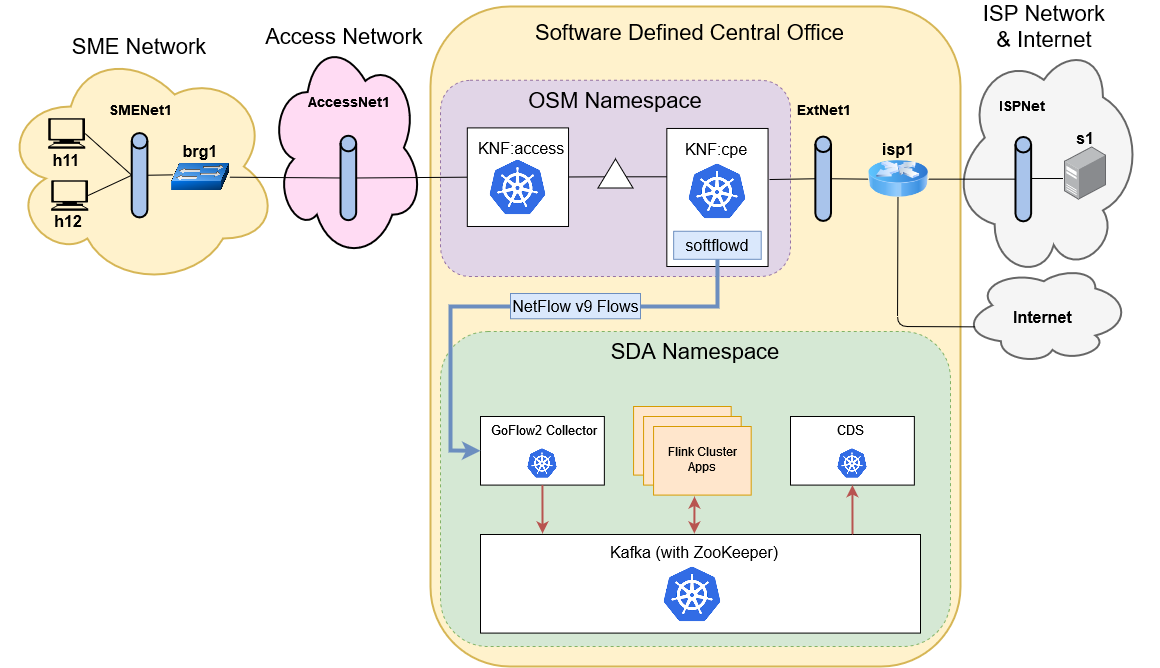

The diagram above was exported from draw.io. Its source (the exported page's mxGraphModel, read from the mxfile embedded in the PNG):
<mxGraphModel dx="794" dy="494" grid="1" gridSize="10" guides="1" tooltips="1" connect="1" arrows="1" fold="1" page="1" pageScale="1" pageWidth="1169" pageHeight="827" background="#FFFFFF" math="0" shadow="0">
  <root>
    <mxCell id="0" />
    <mxCell id="1" parent="0" />
    <mxCell id="8mKp-OYStPg5s6M_Yvas-60" value="" style="rounded=1;whiteSpace=wrap;html=1;strokeColor=#d6b656;strokeWidth=2;fillColor=#fff2cc;fontSize=16;" parent="1" vertex="1">
      <mxGeometry x="440" y="200" width="530" height="660" as="geometry" />
    </mxCell>
    <mxCell id="8mKp-OYStPg5s6M_Yvas-149" value="OSM Namespace" style="rounded=1;whiteSpace=wrap;html=1;dashed=1;strokeColor=#9673a6;strokeWidth=1;fillColor=#e1d5e7;fontSize=22;verticalAlign=top;" parent="1" vertex="1">
      <mxGeometry x="450" y="273.74" width="350" height="196.26" as="geometry" />
    </mxCell>
    <mxCell id="8mKp-OYStPg5s6M_Yvas-135" value="" style="ellipse;shape=cloud;whiteSpace=wrap;html=1;fillColor=#f5f5f5;strokeColor=#666666;strokeWidth=2;rotation=-90;fontColor=#333333;" parent="1" vertex="1">
      <mxGeometry x="937.85" y="261.5" width="231" height="197" as="geometry" />
    </mxCell>
    <mxCell id="8mKp-OYStPg5s6M_Yvas-115" value="ISPNet" style="text;html=1;align=center;fontColor=#000000;fontStyle=1;fontSize=14;" parent="1" vertex="1">
      <mxGeometry x="981" y="284.5" width="100" height="30" as="geometry" />
    </mxCell>
    <mxCell id="8mKp-OYStPg5s6M_Yvas-116" value="" style="points=[];aspect=fixed;html=1;align=center;shadow=0;dashed=0;image;image=img/lib/allied_telesis/computer_and_terminals/Server_Desktop.svg;strokeColor=#000000;strokeWidth=2;fillColor=#FFFFFF;fontSize=22;fontColor=#9933FF;" parent="1" vertex="1">
      <mxGeometry x="1073.5" y="340" width="42.599999999999994" height="54" as="geometry" />
    </mxCell>
    <mxCell id="8mKp-OYStPg5s6M_Yvas-121" value="" style="endArrow=none;html=1;fontSize=14;fontColor=#00994D;exitX=-0.023;exitY=0.593;exitDx=0;exitDy=0;exitPerimeter=0;" parent="1" source="8mKp-OYStPg5s6M_Yvas-116" edge="1">
      <mxGeometry width="50" height="50" relative="1" as="geometry">
        <mxPoint x="1135" y="341" as="sourcePoint" />
        <mxPoint x="1040" y="372" as="targetPoint" />
      </mxGeometry>
    </mxCell>
    <mxCell id="8mKp-OYStPg5s6M_Yvas-131" value="" style="ellipse;shape=cloud;whiteSpace=wrap;html=1;fillColor=#f5f5f5;strokeColor=#666666;strokeWidth=2;rotation=-90;fontColor=#333333;" parent="1" vertex="1">
      <mxGeometry x="1005.35" y="424.76" width="96" height="172" as="geometry" />
    </mxCell>
    <mxCell id="8mKp-OYStPg5s6M_Yvas-132" value="Internet" style="text;html=1;fontSize=16;fontStyle=1" parent="1" vertex="1">
      <mxGeometry x="1021.35" y="494.99999999999994" width="80" height="30" as="geometry" />
    </mxCell>
    <mxCell id="8mKp-OYStPg5s6M_Yvas-137" value="&lt;b&gt;s1&lt;/b&gt;" style="text;html=1;strokeColor=none;fillColor=none;align=center;verticalAlign=middle;whiteSpace=wrap;rounded=0;fontSize=16;" parent="1" vertex="1">
      <mxGeometry x="1075" y="321.5" width="40" height="20" as="geometry" />
    </mxCell>
    <mxCell id="8mKp-OYStPg5s6M_Yvas-1" value="" style="ellipse;shape=cloud;whiteSpace=wrap;html=1;fillColor=#fff2cc;strokeColor=#d6b656;strokeWidth=2;" parent="1" vertex="1">
      <mxGeometry x="11" y="240" width="277" height="240" as="geometry" />
    </mxCell>
    <mxCell id="8mKp-OYStPg5s6M_Yvas-2" value="" style="shape=mxgraph.signs.tech.computer;html=1;fillColor=#000000;strokeColor=none;verticalLabelPosition=bottom;verticalAlign=top;align=center;" parent="1" vertex="1">
      <mxGeometry x="57.61685490877497" y="311.72402597402595" width="37.11902693310165" height="30.516233766233764" as="geometry" />
    </mxCell>
    <mxCell id="8mKp-OYStPg5s6M_Yvas-4" value="&lt;b&gt;h11&lt;/b&gt;" style="text;html=1;strokeColor=none;fillColor=none;align=center;verticalAlign=middle;whiteSpace=wrap;rounded=0;fontSize=16;" parent="1" vertex="1">
      <mxGeometry x="59.30408340573413" y="346.0876623376623" width="33.74456993918332" height="15.64935064935065" as="geometry" />
    </mxCell>
    <mxCell id="8mKp-OYStPg5s6M_Yvas-8" value="&lt;b&gt;h12&lt;/b&gt;" style="text;html=1;strokeColor=none;fillColor=none;align=center;verticalAlign=middle;whiteSpace=wrap;rounded=0;fontSize=16;" parent="1" vertex="1">
      <mxGeometry x="60.80408340573413" y="407.29545454545456" width="33.74456993918332" height="15.64935064935065" as="geometry" />
    </mxCell>
    <mxCell id="8mKp-OYStPg5s6M_Yvas-9" value="" style="shape=mxgraph.signs.tech.computer;html=1;fillColor=#000000;strokeColor=none;verticalLabelPosition=bottom;verticalAlign=top;align=center;" parent="1" vertex="1">
      <mxGeometry x="60.61685490877497" y="373.7792207792208" width="37.11902693310165" height="30.516233766233764" as="geometry" />
    </mxCell>
    <mxCell id="8mKp-OYStPg5s6M_Yvas-32" value="" style="strokeWidth=2;html=1;shape=mxgraph.flowchart.direct_data;whiteSpace=wrap;fillColor=#A9C4EB;rotation=-90;" parent="1" vertex="1">
      <mxGeometry x="106.8879235447437" y="360.9123376623377" width="84.3614248479583" height="15.64935064935065" as="geometry" />
    </mxCell>
    <mxCell id="8mKp-OYStPg5s6M_Yvas-36" value="" style="endArrow=none;html=1;fontSize=14;fontColor=#00994D;entryX=0.5;entryY=0;entryDx=0;entryDy=0;entryPerimeter=0;exitX=0.995;exitY=0.5;exitDx=0;exitDy=0;exitPerimeter=0;" parent="1" source="8mKp-OYStPg5s6M_Yvas-2" target="8mKp-OYStPg5s6M_Yvas-32" edge="1">
      <mxGeometry width="50" height="50" relative="1" as="geometry">
        <mxPoint x="98.45178105994788" y="385.9512987012987" as="sourcePoint" />
        <mxPoint x="140.63249348392702" y="346.82792207792204" as="targetPoint" />
      </mxGeometry>
    </mxCell>
    <mxCell id="8mKp-OYStPg5s6M_Yvas-37" value="" style="endArrow=none;html=1;fontSize=14;fontColor=#00994D;entryX=0.5;entryY=0;entryDx=0;entryDy=0;entryPerimeter=0;exitX=0.995;exitY=0.5;exitDx=0;exitDy=0;exitPerimeter=0;" parent="1" source="8mKp-OYStPg5s6M_Yvas-9" target="8mKp-OYStPg5s6M_Yvas-32" edge="1">
      <mxGeometry width="50" height="50" relative="1" as="geometry">
        <mxPoint x="88.98642919200692" y="414.12012987012986" as="sourcePoint" />
        <mxPoint x="149.06863596872284" y="447.375" as="targetPoint" />
      </mxGeometry>
    </mxCell>
    <mxCell id="8mKp-OYStPg5s6M_Yvas-38" value="" style="endArrow=none;html=1;fontSize=14;fontColor=#00994D;entryX=0;entryY=0.5;entryDx=0;entryDy=0;exitX=0.5;exitY=1;exitDx=0;exitDy=0;exitPerimeter=0;" parent="1" source="8mKp-OYStPg5s6M_Yvas-32" edge="1">
      <mxGeometry width="50" height="50" relative="1" as="geometry">
        <mxPoint x="-7" y="648.8603896103896" as="sourcePoint" />
        <mxPoint x="182.81320590790617" y="368.3457792207792" as="targetPoint" />
      </mxGeometry>
    </mxCell>
    <mxCell id="8mKp-OYStPg5s6M_Yvas-40" value="&lt;b&gt;brg1&lt;/b&gt;" style="text;html=1;strokeColor=none;fillColor=none;align=center;verticalAlign=middle;whiteSpace=wrap;rounded=0;fontSize=16;" parent="1" vertex="1">
      <mxGeometry x="192.93657688966115" y="337.43831168831167" width="33.74456993918332" height="15.64935064935065" as="geometry" />
    </mxCell>
    <mxCell id="8mKp-OYStPg5s6M_Yvas-44" value="" style="shape=image;verticalLabelPosition=bottom;labelBackgroundColor=#ffffff;verticalAlign=top;aspect=fixed;imageAspect=0;image=data:image/png,(base64 omitted: 36832 chars);imageBackground=none;" parent="1" vertex="1">
      <mxGeometry x="181.12597741094697" y="357" width="57.90259740259741" height="27.386363636363633" as="geometry" />
    </mxCell>
    <mxCell id="8mKp-OYStPg5s6M_Yvas-51" value="" style="ellipse;shape=cloud;whiteSpace=wrap;html=1;fillColor=#FFDBF3;strokeColor=#000000;strokeWidth=2;" parent="1" vertex="1">
      <mxGeometry x="278.616854908775" y="229.80194805194805" width="154" height="223" as="geometry" />
    </mxCell>
    <mxCell id="8mKp-OYStPg5s6M_Yvas-46" value="" style="strokeWidth=2;html=1;shape=mxgraph.flowchart.direct_data;whiteSpace=wrap;fillColor=#A9C4EB;rotation=-90;" parent="1" vertex="1">
      <mxGeometry x="315.6824500434405" y="363.65097402597405" width="84.3614248479583" height="15.64935064935065" as="geometry" />
    </mxCell>
    <mxCell id="8mKp-OYStPg5s6M_Yvas-54" value="" style="endArrow=none;html=1;fontSize=14;fontColor=#00994D;exitX=0.5;exitY=0;exitDx=0;exitDy=0;exitPerimeter=0;entryX=1;entryY=0.5;entryDx=0;entryDy=0;" parent="1" source="8mKp-OYStPg5s6M_Yvas-46" target="8mKp-OYStPg5s6M_Yvas-44" edge="1">
      <mxGeometry width="50" height="50" relative="1" as="geometry">
        <mxPoint x="245.89867940920936" y="444.2451298701297" as="sourcePoint" />
        <mxPoint x="305.98088618592527" y="421.9448051948052" as="targetPoint" />
      </mxGeometry>
    </mxCell>
    <mxCell id="8mKp-OYStPg5s6M_Yvas-49" value="AccessNet1" style="text;html=1;align=center;fontColor=#000000;fontStyle=1;fontSize=14;" parent="1" vertex="1">
      <mxGeometry x="316" y="281" width="84" height="39" as="geometry" />
    </mxCell>
    <mxCell id="8mKp-OYStPg5s6M_Yvas-14" value="" style="rounded=0;whiteSpace=wrap;html=1;fillColor=#FFFFFF;" parent="1" vertex="1">
      <mxGeometry x="476.81277150304084" y="321.39772727272725" width="101.23370981754995" height="98.5909090909091" as="geometry" />
    </mxCell>
    <mxCell id="8mKp-OYStPg5s6M_Yvas-16" value="KNF:access" style="text;html=1;fontSize=16;" parent="1" vertex="1">
      <mxGeometry x="486.43156385751524" y="326.02214285714285" width="67.48913987836664" height="23.474025974025974" as="geometry" />
    </mxCell>
    <mxCell id="8mKp-OYStPg5s6M_Yvas-79" value="" style="endArrow=none;html=1;fontSize=14;fontColor=#00994D;exitX=0;exitY=0.5;exitDx=0;exitDy=0;entryX=0.5;entryY=1;entryDx=0;entryDy=0;entryPerimeter=0;" parent="1" source="8mKp-OYStPg5s6M_Yvas-14" target="8mKp-OYStPg5s6M_Yvas-46" edge="1">
      <mxGeometry width="50" height="50" relative="1" as="geometry">
        <mxPoint x="545.1455256298871" y="383.99512987012986" as="sourcePoint" />
        <mxPoint x="414.80712423979145" y="383.99512987012986" as="targetPoint" />
      </mxGeometry>
    </mxCell>
    <mxCell id="8mKp-OYStPg5s6M_Yvas-83" value="" style="endArrow=none;html=1;fontSize=14;fontColor=#00994D;exitX=0.5;exitY=0;exitDx=0;exitDy=0;exitPerimeter=0;" parent="1" target="8mKp-OYStPg5s6M_Yvas-14" edge="1">
      <mxGeometry width="50" height="50" relative="1" as="geometry">
        <mxPoint x="617.886011035012" y="370.3019480519481" as="sourcePoint" />
        <mxPoint x="667.0477845351868" y="382.82142857142856" as="targetPoint" />
      </mxGeometry>
    </mxCell>
    <mxCell id="8mKp-OYStPg5s6M_Yvas-88" value="" style="endArrow=none;html=1;fontSize=14;fontColor=#00994D;exitX=0.5;exitY=0;exitDx=0;exitDy=0;exitPerimeter=0;" parent="1" edge="1">
      <mxGeometry width="50" height="50" relative="1" as="geometry">
        <mxPoint x="699.9487402258904" y="370.30194805194805" as="sourcePoint" />
        <mxPoint x="635.4122502172028" y="370.30194805194805" as="targetPoint" />
      </mxGeometry>
    </mxCell>
    <mxCell id="8mKp-OYStPg5s6M_Yvas-91" value="Software Defined Central Office&amp;nbsp;" style="text;html=1;align=center;fontColor=#000000;fontStyle=0;fontSize=22;" parent="1" vertex="1">
      <mxGeometry x="528.9296264118158" y="206.12662337662337" width="345.88184187662904" height="23.474025974025974" as="geometry" />
    </mxCell>
    <mxCell id="8mKp-OYStPg5s6M_Yvas-95" value="" style="rounded=0;whiteSpace=wrap;html=1;fillColor=#FFFFFF;" parent="1" vertex="1">
      <mxGeometry x="676.33" y="321.96" width="101.23" height="138.04" as="geometry" />
    </mxCell>
    <mxCell id="8mKp-OYStPg5s6M_Yvas-90" value="KNF:cpe" style="text;html=1;fontSize=16;" parent="1" vertex="1">
      <mxGeometry x="693.1998262380539" y="327.0670779220779" width="67.48913987836664" height="23.474025974025974" as="geometry" />
    </mxCell>
    <mxCell id="8mKp-OYStPg5s6M_Yvas-100" value="" style="strokeWidth=2;html=1;shape=mxgraph.flowchart.direct_data;whiteSpace=wrap;fillColor=#A9C4EB;rotation=-90;" parent="1" vertex="1">
      <mxGeometry x="790.5139009556907" y="364.43344155844153" width="84.3614248479583" height="15.64935064935065" as="geometry" />
    </mxCell>
    <mxCell id="8mKp-OYStPg5s6M_Yvas-102" value="ExtNet1" style="text;html=1;align=center;fontColor=#000000;fontStyle=1;fontSize=14;" parent="1" vertex="1">
      <mxGeometry x="791.0139009556907" y="288.94642857142856" width="84.3614248479583" height="23.474025974025974" as="geometry" />
    </mxCell>
    <mxCell id="8mKp-OYStPg5s6M_Yvas-104" value="" style="endArrow=none;html=1;fontSize=14;fontColor=#00994D;entryX=1.014;entryY=0.37;entryDx=0;entryDy=0;exitX=0.5;exitY=0;exitDx=0;exitDy=0;exitPerimeter=0;entryPerimeter=0;" parent="1" source="8mKp-OYStPg5s6M_Yvas-100" target="8mKp-OYStPg5s6M_Yvas-95" edge="1">
      <mxGeometry width="50" height="50" relative="1" as="geometry">
        <mxPoint x="840.8323197219809" y="372.2581168831169" as="sourcePoint" />
        <mxPoint x="784.731972198089" y="367.95454545454544" as="targetPoint" />
      </mxGeometry>
    </mxCell>
    <mxCell id="8mKp-OYStPg5s6M_Yvas-107" value="" style="endArrow=none;html=1;fontSize=14;fontColor=#00994D;entryX=0.5;entryY=1;entryDx=0;entryDy=0;entryPerimeter=0;exitX=0;exitY=0.5;exitDx=0;exitDy=0;" parent="1" source="8mKp-OYStPg5s6M_Yvas-103" target="8mKp-OYStPg5s6M_Yvas-100" edge="1">
      <mxGeometry width="50" height="50" relative="1" as="geometry">
        <mxPoint x="917.1794092093827" y="359.7386363636364" as="sourcePoint" />
        <mxPoint x="853.908340573414" y="359.7386363636364" as="targetPoint" />
      </mxGeometry>
    </mxCell>
    <mxCell id="8mKp-OYStPg5s6M_Yvas-111" value="&lt;b&gt;isp1&lt;/b&gt;" style="text;html=1;strokeColor=none;fillColor=#FFF2CC;align=center;verticalAlign=middle;whiteSpace=wrap;rounded=0;fontSize=16;" parent="1" vertex="1">
      <mxGeometry x="891.0273675065159" y="334.8944805194805" width="33.74456993918332" height="15.64935064935065" as="geometry" />
    </mxCell>
    <mxCell id="8mKp-OYStPg5s6M_Yvas-103" value="" style="image;html=1;labelBackgroundColor=#ffffff;image=img/lib/clip_art/networking/Router_Icon_128x128.png;strokeColor=#000000;strokeWidth=2;fillColor=#FFFFFF;fontSize=22;fontColor=#9933FF;" parent="1" vertex="1">
      <mxGeometry x="877.9513466550825" y="343.69805194805195" width="59.89661164205039" height="57.90259740259741" as="geometry" />
    </mxCell>
    <mxCell id="8mKp-OYStPg5s6M_Yvas-114" value="" style="endArrow=none;html=1;fontSize=14;fontColor=#00994D;entryX=1;entryY=0.5;entryDx=0;entryDy=0;exitX=0.5;exitY=0;exitDx=0;exitDy=0;exitPerimeter=0;" parent="1" source="Urzxqd_ThThmSLauWslt-1" target="8mKp-OYStPg5s6M_Yvas-103" edge="1">
      <mxGeometry width="50" height="50" relative="1" as="geometry">
        <mxPoint x="1000" y="373" as="sourcePoint" />
        <mxPoint x="941.5" y="368.5" as="targetPoint" />
      </mxGeometry>
    </mxCell>
    <mxCell id="8mKp-OYStPg5s6M_Yvas-129" value="" style="endArrow=none;html=1;fontSize=14;fontColor=#00994D;entryX=0.493;entryY=0.808;entryDx=0;entryDy=0;entryPerimeter=0;exitX=0.4;exitY=0.1;exitDx=0;exitDy=0;exitPerimeter=0;" parent="1" source="8mKp-OYStPg5s6M_Yvas-131" target="8mKp-OYStPg5s6M_Yvas-103" edge="1">
      <mxGeometry width="50" height="50" relative="1" as="geometry">
        <mxPoint x="907" y="470" as="sourcePoint" />
        <mxPoint x="907.5" y="396.5" as="targetPoint" />
        <Array as="points">
          <mxPoint x="907" y="520" />
        </Array>
      </mxGeometry>
    </mxCell>
    <mxCell id="OwVi-eHlmsxwgKgvmLA8-2" value="&lt;font style=&quot;font-size: 22px&quot;&gt;SME Network&lt;br&gt;&lt;/font&gt;" style="text;html=1;strokeColor=none;fillColor=none;align=center;verticalAlign=middle;whiteSpace=wrap;rounded=0;" parent="1" vertex="1">
      <mxGeometry x="34.07" y="230" width="230" height="20" as="geometry" />
    </mxCell>
    <mxCell id="OwVi-eHlmsxwgKgvmLA8-3" value="&lt;font style=&quot;font-size: 22px&quot;&gt;Access Network&lt;/font&gt;" style="text;html=1;strokeColor=none;fillColor=none;align=center;verticalAlign=middle;whiteSpace=wrap;rounded=0;" parent="1" vertex="1">
      <mxGeometry x="239.03" y="220" width="230" height="20" as="geometry" />
    </mxCell>
    <mxCell id="Urzxqd_ThThmSLauWslt-1" value="" style="strokeWidth=2;html=1;shape=mxgraph.flowchart.direct_data;whiteSpace=wrap;fillColor=#A9C4EB;rotation=-90;" parent="1" vertex="1">
      <mxGeometry x="990.6339009556906" y="364.8234415584415" width="84.3614248479583" height="15.64935064935065" as="geometry" />
    </mxCell>
    <mxCell id="Urzxqd_ThThmSLauWslt-3" value="SMENet1" style="text;html=1;align=center;fontColor=#000000;fontStyle=1;fontSize=14;" parent="1" vertex="1">
      <mxGeometry x="107.5" y="289" width="84" height="39" as="geometry" />
    </mxCell>
    <mxCell id="Urzxqd_ThThmSLauWslt-4" value="" style="triangle;whiteSpace=wrap;html=1;rotation=-90;" parent="1" vertex="1">
      <mxGeometry x="610.5" y="349.5" width="29" height="35" as="geometry" />
    </mxCell>
    <mxCell id="3-2vydN33OL97O1avqep-3" value="" style="shape=image;verticalLabelPosition=bottom;labelBackgroundColor=default;verticalAlign=top;aspect=fixed;imageAspect=0;image=data:image/png,(base64 omitted: 6080 chars);" parent="1" vertex="1">
      <mxGeometry x="498.75" y="353.09" width="57.51" height="56" as="geometry" />
    </mxCell>
    <mxCell id="3-2vydN33OL97O1avqep-4" value="" style="shape=image;verticalLabelPosition=bottom;labelBackgroundColor=default;verticalAlign=top;aspect=fixed;imageAspect=0;image=data:image/png,(base64 omitted: 6080 chars);" parent="1" vertex="1">
      <mxGeometry x="698.19" y="357" width="57.51" height="56" as="geometry" />
    </mxCell>
    <mxCell id="-nueKRW4WHsSsoLYBsLP-1" value="softflowd" style="rounded=0;whiteSpace=wrap;html=1;fillColor=#dae8fc;fontSize=16;strokeColor=#6c8ebf;" parent="1" vertex="1">
      <mxGeometry x="683.16" y="424.76" width="87.56" height="28.04" as="geometry" />
    </mxCell>
    <mxCell id="-nueKRW4WHsSsoLYBsLP-2" value="SDA Namespace" style="rounded=1;whiteSpace=wrap;html=1;dashed=1;strokeColor=#82b366;strokeWidth=1;fillColor=#d5e8d4;fontSize=22;verticalAlign=top;" parent="1" vertex="1">
      <mxGeometry x="450" y="525" width="510" height="315" as="geometry" />
    </mxCell>
    <mxCell id="-nueKRW4WHsSsoLYBsLP-3" value="" style="rounded=0;whiteSpace=wrap;html=1;fillColor=#FFFFFF;fontSize=12;" parent="1" vertex="1">
      <mxGeometry x="490" y="610" width="123.86" height="68.59" as="geometry" />
    </mxCell>
    <mxCell id="-nueKRW4WHsSsoLYBsLP-4" value="GoFlow2 Collector" style="text;html=1;fontSize=13;" parent="1" vertex="1">
      <mxGeometry x="498.74999999999994" y="610" width="136.08" height="32.23" as="geometry" />
    </mxCell>
    <mxCell id="-nueKRW4WHsSsoLYBsLP-5" value="" style="shape=image;verticalLabelPosition=bottom;labelBackgroundColor=default;verticalAlign=top;aspect=fixed;imageAspect=0;image=data:image/png,(base64 omitted: 6080 chars);" parent="1" vertex="1">
      <mxGeometry x="536.53" y="642.23" width="30.81" height="30" as="geometry" />
    </mxCell>
    <mxCell id="-nueKRW4WHsSsoLYBsLP-7" value="" style="rounded=0;whiteSpace=wrap;html=1;fillColor=#ffe6cc;strokeColor=#d79b00;" parent="1" vertex="1">
      <mxGeometry x="643.0699999999999" y="600" width="97.6" height="68.59" as="geometry" />
    </mxCell>
    <mxCell id="-nueKRW4WHsSsoLYBsLP-10" value="" style="endArrow=classic;html=1;rounded=0;fontSize=16;exitX=0.5;exitY=1;exitDx=0;exitDy=0;entryX=0;entryY=0.5;entryDx=0;entryDy=0;fillColor=#dae8fc;strokeColor=#6c8ebf;strokeWidth=4;" parent="1" source="-nueKRW4WHsSsoLYBsLP-1" target="-nueKRW4WHsSsoLYBsLP-3" edge="1">
      <mxGeometry width="50" height="50" relative="1" as="geometry">
        <mxPoint x="360" y="590" as="sourcePoint" />
        <mxPoint x="410" y="540" as="targetPoint" />
        <Array as="points">
          <mxPoint x="727" y="500" />
          <mxPoint x="650" y="500" />
          <mxPoint x="460" y="500" />
          <mxPoint x="460" y="644" />
        </Array>
      </mxGeometry>
    </mxCell>
    <mxCell id="-nueKRW4WHsSsoLYBsLP-11" value="" style="rounded=0;whiteSpace=wrap;html=1;" parent="1" vertex="1">
      <mxGeometry x="490" y="728" width="440" height="98.59" as="geometry" />
    </mxCell>
    <mxCell id="-nueKRW4WHsSsoLYBsLP-12" value="Kafka (with ZooKeeper)" style="text;html=1;fontSize=16;" parent="1" vertex="1">
      <mxGeometry x="618.45" y="730" width="166.83" height="21.47" as="geometry" />
    </mxCell>
    <mxCell id="-nueKRW4WHsSsoLYBsLP-13" value="" style="shape=image;verticalLabelPosition=bottom;labelBackgroundColor=default;verticalAlign=top;aspect=fixed;imageAspect=0;image=data:image/png,(base64 omitted: 6080 chars);imageBackground=default;fillStyle=auto;" parent="1" vertex="1">
      <mxGeometry x="673.11" y="760.2299999999999" width="57.51" height="56" as="geometry" />
    </mxCell>
    <mxCell id="-nueKRW4WHsSsoLYBsLP-14" value="" style="endArrow=classic;html=1;rounded=0;strokeWidth=2;fontSize=16;exitX=0.5;exitY=1;exitDx=0;exitDy=0;fillColor=#f8cecc;strokeColor=#b85450;entryX=0.141;entryY=-0.01;entryDx=0;entryDy=0;entryPerimeter=0;" parent="1" source="-nueKRW4WHsSsoLYBsLP-3" edge="1" target="-nueKRW4WHsSsoLYBsLP-11">
      <mxGeometry width="50" height="50" relative="1" as="geometry">
        <mxPoint x="290" y="730" as="sourcePoint" />
        <mxPoint x="622" y="728" as="targetPoint" />
      </mxGeometry>
    </mxCell>
    <mxCell id="-nueKRW4WHsSsoLYBsLP-15" value="" style="endArrow=classic;html=1;rounded=0;strokeWidth=2;fontSize=16;fillColor=#f8cecc;strokeColor=#b85450;startArrow=classic;startFill=1;exitX=0.486;exitY=-0.01;exitDx=0;exitDy=0;exitPerimeter=0;" parent="1" source="-nueKRW4WHsSsoLYBsLP-11" edge="1">
      <mxGeometry width="50" height="50" relative="1" as="geometry">
        <mxPoint x="1060" y="830" as="sourcePoint" />
        <mxPoint x="704" y="690" as="targetPoint" />
        <Array as="points" />
      </mxGeometry>
    </mxCell>
    <mxCell id="-nueKRW4WHsSsoLYBsLP-16" value="NetFlow v9 Flows" style="text;html=1;fontSize=16;fillColor=#dae8fc;strokeColor=#6c8ebf;align=center;verticalAlign=middle;" parent="1" vertex="1">
      <mxGeometry x="520" y="487" width="130" height="25.25" as="geometry" />
    </mxCell>
    <mxCell id="HsFiP8fsrrlNGNuB1lJu-1" value="&lt;font style=&quot;font-size: 22px&quot;&gt;ISP Network&lt;br&gt;&amp;amp; Internet&lt;br&gt;&lt;/font&gt;" style="text;html=1;strokeColor=none;fillColor=none;align=center;verticalAlign=middle;whiteSpace=wrap;rounded=0;" vertex="1" parent="1">
      <mxGeometry x="939" y="210" width="230" height="20" as="geometry" />
    </mxCell>
    <mxCell id="HsFiP8fsrrlNGNuB1lJu-3" value="" style="rounded=0;whiteSpace=wrap;html=1;fillColor=#ffe6cc;strokeColor=#d79b00;" vertex="1" parent="1">
      <mxGeometry x="653.0699999999999" y="610" width="97.6" height="68.59" as="geometry" />
    </mxCell>
    <mxCell id="HsFiP8fsrrlNGNuB1lJu-4" value="" style="rounded=0;whiteSpace=wrap;html=1;fillColor=#ffe6cc;strokeColor=#d79b00;" vertex="1" parent="1">
      <mxGeometry x="663.0699999999999" y="620" width="97.6" height="68.59" as="geometry" />
    </mxCell>
    <mxCell id="-nueKRW4WHsSsoLYBsLP-8" value="&lt;div&gt;Flink Cluster&lt;/div&gt;&lt;div&gt;Apps&lt;br&gt;&lt;/div&gt;" style="text;html=1;fontSize=12;align=center;fillColor=none;strokeColor=none;" parent="1" vertex="1">
      <mxGeometry x="666.38" y="632.23" width="90.97" height="52.23" as="geometry" />
    </mxCell>
    <mxCell id="HsFiP8fsrrlNGNuB1lJu-5" value="" style="rounded=0;whiteSpace=wrap;html=1;fillColor=#FFFFFF;fontSize=12;" vertex="1" parent="1">
      <mxGeometry x="800" y="610" width="123.86" height="68.59" as="geometry" />
    </mxCell>
    <mxCell id="HsFiP8fsrrlNGNuB1lJu-6" value="CDS" style="text;html=1;fontSize=13;" vertex="1" parent="1">
      <mxGeometry x="844.63" y="610" width="34.6" height="32.23" as="geometry" />
    </mxCell>
    <mxCell id="HsFiP8fsrrlNGNuB1lJu-7" value="" style="shape=image;verticalLabelPosition=bottom;labelBackgroundColor=default;verticalAlign=top;aspect=fixed;imageAspect=0;image=data:image/png,(base64 omitted: 6080 chars);" vertex="1" parent="1">
      <mxGeometry x="846.53" y="642.23" width="30.81" height="30" as="geometry" />
    </mxCell>
    <mxCell id="HsFiP8fsrrlNGNuB1lJu-8" value="" style="endArrow=classic;html=1;rounded=0;strokeWidth=2;fontSize=16;fillColor=#f8cecc;strokeColor=#b85450;entryX=0.5;entryY=1;entryDx=0;entryDy=0;" edge="1" parent="1" target="HsFiP8fsrrlNGNuB1lJu-5">
      <mxGeometry width="50" height="50" relative="1" as="geometry">
        <mxPoint x="862" y="728" as="sourcePoint" />
        <mxPoint x="562" y="737" as="targetPoint" />
      </mxGeometry>
    </mxCell>
  </root>
</mxGraphModel>